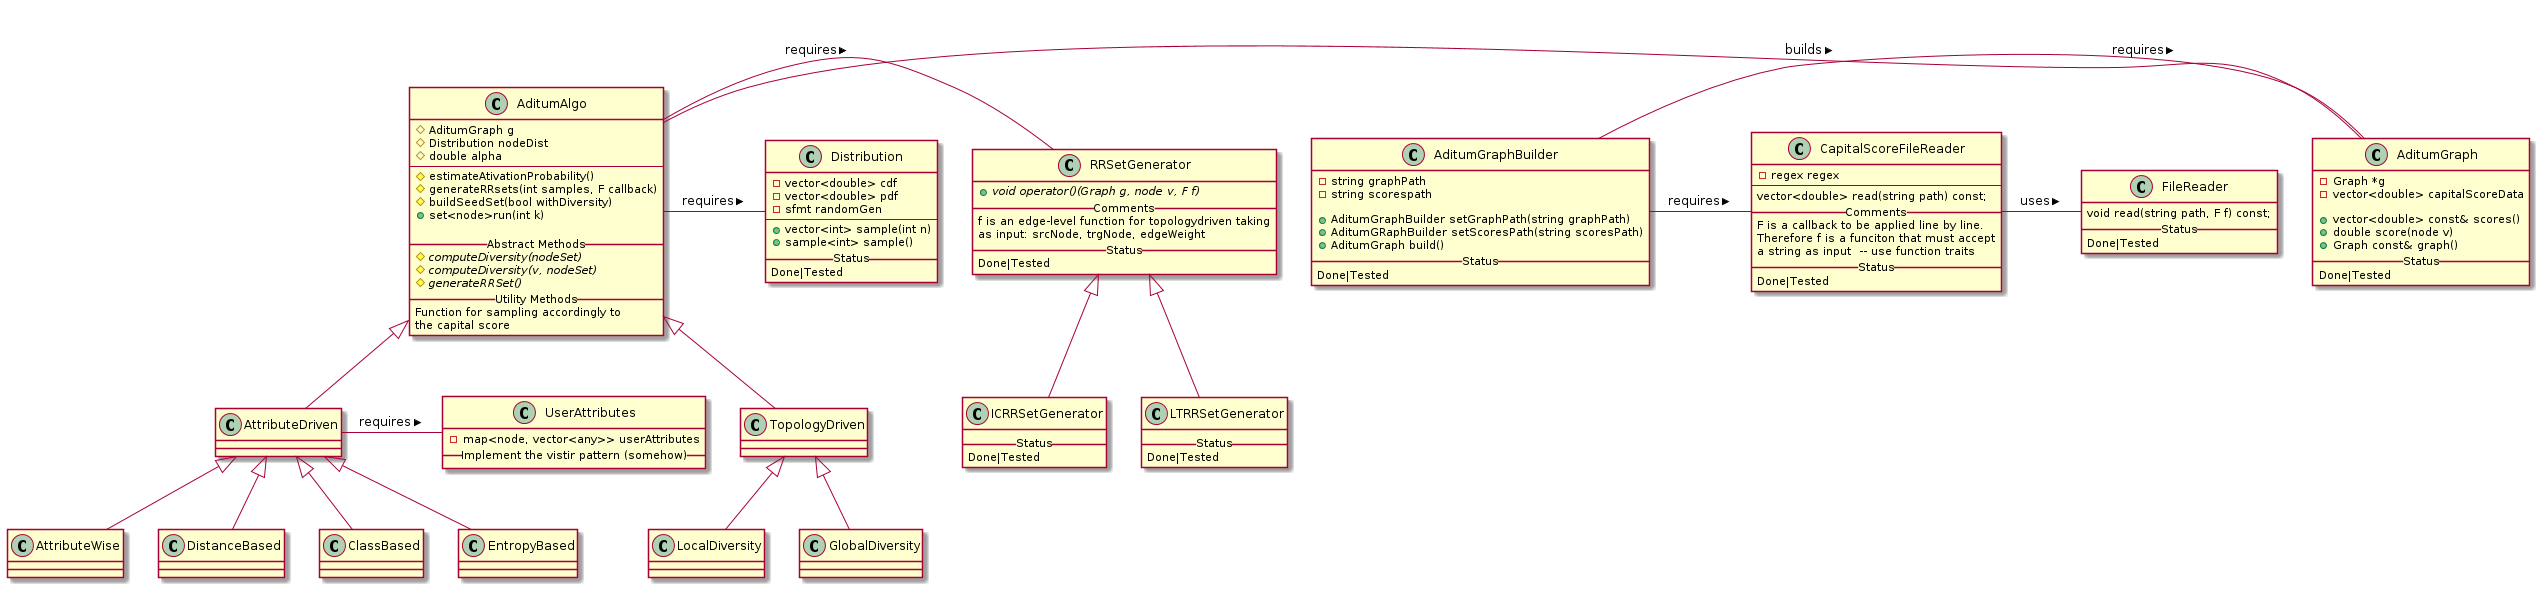

The diagram above was rendered by PlantUML. Its source (embedded in the PNG):
@startuml
' run/buildSeedSet computes the seed set without considering the diversity contribution'
class AditumAlgo {
#AditumGraph g
#Distribution nodeDist
#double alpha
--
#estimateAtivationProbability()
#generateRRsets(int samples, F callback)
#buildSeedSet(bool withDiversity)
+set<node>run(int k)

__Abstract Methods__
#{abstract} computeDiversity(nodeSet)
#{abstract} computeDiversity(v, nodeSet) 
#{abstract} generateRRSet()
__Utility Methods__
Function for sampling accordingly to
the capital score
}

class Distribution {
-vector<double> cdf
-vector<double> pdf
-sfmt randomGen
--
+vector<int> sample(int n)
+sample<int> sample()
__Status__
Done|Tested
}


class RRSetGenerator {
+{abstract} void operator()(Graph g, node v, F f)
__Comments__
f is an edge-level function for topologydriven taking
as input: srcNode, trgNode, edgeWeight
__Status__
Done|Tested
}
class ICRRSetGenerator extends RRSetGenerator {
__Status__
Done|Tested
}
class LTRRSetGenerator extends RRSetGenerator {
__Status__
Done|Tested
}

class AditumGraph  {
-Graph *g
-vector<double> capitalScoreData

+vector<double> const& scores()
+double score(node v)
+Graph const& graph()
__Status__
Done|Tested
}

class AditumGraphBuilder {
- string graphPath
- string scorespath

+AditumGraphBuilder setGraphPath(string graphPath)
+AditumGRaphBuilder setScoresPath(string scoresPath)
+AditumGraph build()
__Status__
Done|Tested
}

class UserAttributes {
- map<node, vector<any>> userAttributes
__Implement the vistir pattern (somehow)__
}

class FileReader {
void read(string path, F f) const;
__Status__
Done|Tested
}

class CapitalScoreFileReader {
- regex regex
--
vector<double> read(string path) const;
__Comments__
F is a callback to be applied line by line.
Therefore f is a funciton that must accept 
a string as input  -- use function traits
__Status__
Done|Tested
}





' inter-class relationships'
AditumAlgo <|--TopologyDriven
AditumAlgo <|--AttributeDriven 

TopologyDriven <|-- LocalDiversity
TopologyDriven <|-- GlobalDiversity

AttributeDriven <|-- AttributeWise
AttributeDriven <|-- DistanceBased
AttributeDriven <|-- ClassBased
AttributeDriven <|-- EntropyBased


AttributeDriven - UserAttributes : > requires
AditumAlgo - AditumGraph :> requires
AditumAlgo - RRSetGenerator :> requires
AditumAlgo - Distribution :> requires
AditumGraphBuilder - AditumGraph :> builds
AditumGraphBuilder - CapitalScoreFileReader :> requires
CapitalScoreFileReader - FileReader :> uses
@enduml